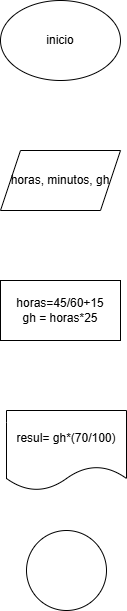

The diagram above was exported from draw.io. Its source (the exported page's mxGraphModel, read from the mxfile embedded in the PNG):
<mxGraphModel dx="794" dy="454" grid="1" gridSize="10" guides="1" tooltips="1" connect="1" arrows="1" fold="1" page="1" pageScale="1" pageWidth="827" pageHeight="1169" math="0" shadow="0">
  <root>
    <mxCell id="0" />
    <mxCell id="1" parent="0" />
    <mxCell id="tqYEYmour80xNQ607HE0-1" value="inicio" style="ellipse;whiteSpace=wrap;html=1;" vertex="1" parent="1">
      <mxGeometry x="354" width="120" height="80" as="geometry" />
    </mxCell>
    <mxCell id="tqYEYmour80xNQ607HE0-2" value="horas, minutos, gh" style="shape=parallelogram;perimeter=parallelogramPerimeter;whiteSpace=wrap;html=1;fixedSize=1;" vertex="1" parent="1">
      <mxGeometry x="354" y="150" width="120" height="60" as="geometry" />
    </mxCell>
    <mxCell id="tqYEYmour80xNQ607HE0-3" value="horas=45/60+15&lt;div&gt;gh = horas*25&lt;/div&gt;" style="rounded=0;whiteSpace=wrap;html=1;" vertex="1" parent="1">
      <mxGeometry x="354" y="280" width="120" height="60" as="geometry" />
    </mxCell>
    <mxCell id="tqYEYmour80xNQ607HE0-4" value="resul= gh*(70/100)" style="shape=document;whiteSpace=wrap;html=1;boundedLbl=1;" vertex="1" parent="1">
      <mxGeometry x="360" y="410" width="120" height="80" as="geometry" />
    </mxCell>
    <mxCell id="tqYEYmour80xNQ607HE0-5" value="" style="ellipse;whiteSpace=wrap;html=1;aspect=fixed;" vertex="1" parent="1">
      <mxGeometry x="380" y="530" width="80" height="80" as="geometry" />
    </mxCell>
  </root>
</mxGraphModel>